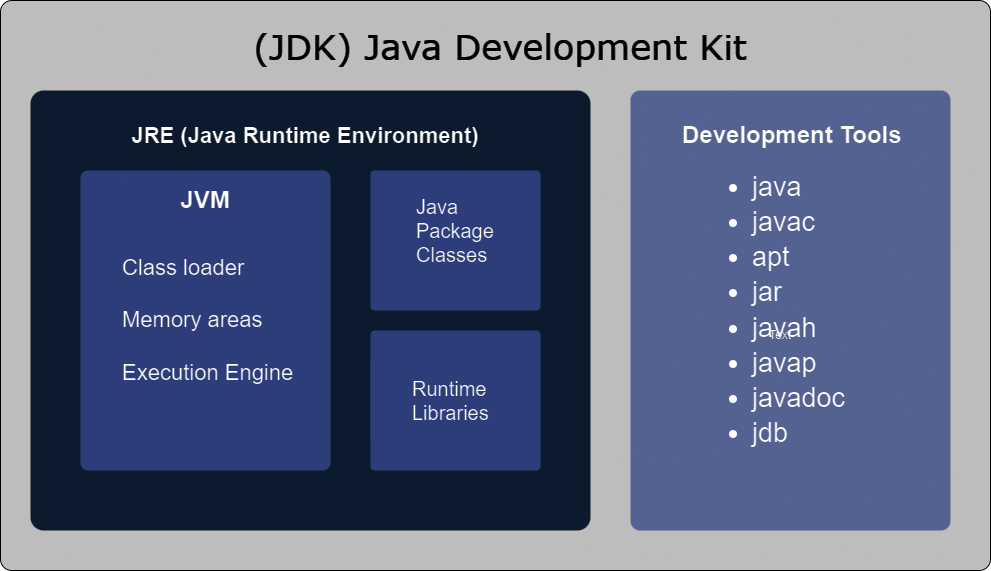

The diagram above was exported from draw.io. Its source (the exported page's mxGraphModel, read from the mxfile embedded in the PNG):
<mxGraphModel dx="1647" dy="846" grid="1" gridSize="10" guides="1" tooltips="1" connect="1" arrows="1" fold="1" page="1" pageScale="1" pageWidth="827" pageHeight="1169" math="0" shadow="0">
  <root>
    <mxCell id="0" />
    <mxCell id="1" parent="0" />
    <mxCell id="yzrD-L7mTExKUPvymnpX-15" value="" style="rounded=1;whiteSpace=wrap;html=1;strokeColor=#FFFFFF;arcSize=2;fillColor=#424242;fillStyle=solid;strokeWidth=1;labelBorderColor=default;" parent="1" vertex="1">
      <mxGeometry x="50" y="430" width="990" height="570" as="geometry" />
    </mxCell>
    <mxCell id="yzrD-L7mTExKUPvymnpX-1" value="&lt;h1&gt;&lt;br&gt;&lt;/h1&gt;" style="rounded=1;whiteSpace=wrap;html=1;arcSize=3;fillColor=#dae8fc;strokeColor=none;align=left;" parent="1" vertex="1">
      <mxGeometry x="80" y="520" width="560" height="440" as="geometry" />
    </mxCell>
    <mxCell id="yzrD-L7mTExKUPvymnpX-2" value="&lt;blockquote style=&quot;margin: 0 0 0 40px; border: none; padding: 0px;&quot;&gt;&lt;font style=&quot;font-size: 22px;&quot;&gt;Class loader&lt;/font&gt;&lt;div&gt;&lt;font style=&quot;font-size: 22px;&quot;&gt;&amp;nbsp;&lt;/font&gt;&lt;/div&gt;&lt;div&gt;&lt;div style=&quot;font-size: 22px;&quot;&gt;&lt;font style=&quot;font-size: 22px;&quot;&gt;Memory areas&lt;/font&gt;&lt;/div&gt;&lt;/div&gt;&lt;div&gt;&lt;div style=&quot;font-size: 22px;&quot;&gt;&lt;font style=&quot;font-size: 22px;&quot;&gt;&lt;br&gt;&lt;/font&gt;&lt;/div&gt;&lt;/div&gt;&lt;div&gt;&lt;div style=&quot;font-size: 22px;&quot;&gt;&lt;font style=&quot;font-size: 22px;&quot;&gt;Execution Engine&lt;/font&gt;&lt;/div&gt;&lt;/div&gt;&lt;/blockquote&gt;" style="rounded=1;whiteSpace=wrap;html=1;arcSize=3;fillColor=#B0C0FC;strokeColor=none;align=left;" parent="1" vertex="1">
      <mxGeometry x="130" y="600" width="250" height="300" as="geometry" />
    </mxCell>
    <mxCell id="yzrD-L7mTExKUPvymnpX-3" value="" style="rounded=1;whiteSpace=wrap;html=1;arcSize=3;fillColor=#B0C0FC;strokeColor=none;" parent="1" vertex="1">
      <mxGeometry x="420" y="600" width="170" height="140" as="geometry" />
    </mxCell>
    <mxCell id="yzrD-L7mTExKUPvymnpX-4" value="" style="rounded=1;whiteSpace=wrap;html=1;arcSize=3;fillColor=#B0C0FC;strokeColor=none;" parent="1" vertex="1">
      <mxGeometry x="420" y="760" width="170" height="140" as="geometry" />
    </mxCell>
    <mxCell id="yzrD-L7mTExKUPvymnpX-5" value="&lt;h1&gt;&lt;font style=&quot;font-size: 22px;&quot;&gt;JRE (Java Runtime Environment)&lt;/font&gt;&lt;/h1&gt;" style="rounded=1;whiteSpace=wrap;html=1;arcSize=3;fillColor=#dae8fc;strokeColor=none;align=center;shadow=0;glass=0;" parent="1" vertex="1">
      <mxGeometry x="170" y="540" width="370" height="50" as="geometry" />
    </mxCell>
    <mxCell id="yzrD-L7mTExKUPvymnpX-6" value="&lt;b&gt;&lt;font style=&quot;font-size: 24px;&quot;&gt;JVM&lt;/font&gt;&lt;/b&gt;" style="rounded=1;whiteSpace=wrap;html=1;arcSize=3;fillColor=#B0C0FC;strokeColor=none;" parent="1" vertex="1">
      <mxGeometry x="170" y="610" width="170" height="40" as="geometry" />
    </mxCell>
    <mxCell id="yzrD-L7mTExKUPvymnpX-7" value="&lt;blockquote style=&quot;margin: 0px 0px 0px 40px; border: none; padding: 0px; font-size: 20px;&quot;&gt;&lt;font style=&quot;font-size: 20px;&quot;&gt;Java&lt;/font&gt;&lt;div&gt;&lt;span style=&quot;&quot;&gt;Package&lt;/span&gt;&lt;/div&gt;&lt;div&gt;&lt;span style=&quot;&quot;&gt;Classes&lt;/span&gt;&lt;/div&gt;&lt;/blockquote&gt;" style="rounded=1;whiteSpace=wrap;html=1;arcSize=3;fillColor=#B0C0FC;strokeColor=none;align=left;" parent="1" vertex="1">
      <mxGeometry x="424" y="620" width="140" height="80" as="geometry" />
    </mxCell>
    <mxCell id="yzrD-L7mTExKUPvymnpX-8" value="&lt;blockquote style=&quot;margin: 0px 0px 0px 40px; border: none; padding: 0px; font-size: 20px;&quot;&gt;Runtime&lt;/blockquote&gt;&lt;blockquote style=&quot;margin: 0px 0px 0px 40px; border: none; padding: 0px; font-size: 20px;&quot;&gt;Libraries&lt;/blockquote&gt;" style="rounded=1;whiteSpace=wrap;html=1;arcSize=3;fillColor=#B0C0FC;strokeColor=none;align=left;" parent="1" vertex="1">
      <mxGeometry x="420" y="790" width="140" height="80" as="geometry" />
    </mxCell>
    <mxCell id="yzrD-L7mTExKUPvymnpX-9" value="&lt;blockquote style=&quot;margin: 0px 0px 0px 40px; border: none; padding: 0px; line-height: 130%;&quot;&gt;&lt;blockquote style=&quot;margin: 0px 0px 0px 40px; border: none; padding: 0px; font-size: 27px; line-height: 130%;&quot;&gt;&lt;ul&gt;&lt;li&gt;&lt;span style=&quot;background-color: initial;&quot;&gt;java&lt;/span&gt;&lt;/li&gt;&lt;li&gt;&lt;span style=&quot;background-color: initial;&quot;&gt;javac&lt;/span&gt;&lt;/li&gt;&lt;li&gt;&lt;span style=&quot;background-color: initial;&quot;&gt;apt&lt;/span&gt;&lt;/li&gt;&lt;li&gt;&lt;span style=&quot;background-color: initial;&quot;&gt;jar&lt;/span&gt;&lt;/li&gt;&lt;li&gt;&lt;span style=&quot;background-color: initial;&quot;&gt;javah&lt;/span&gt;&lt;/li&gt;&lt;li&gt;&lt;span style=&quot;background-color: initial;&quot;&gt;javap&lt;/span&gt;&lt;/li&gt;&lt;li&gt;&lt;span style=&quot;background-color: initial;&quot;&gt;javadoc&lt;/span&gt;&lt;/li&gt;&lt;li&gt;&lt;span style=&quot;background-color: initial;&quot;&gt;jdb&lt;/span&gt;&lt;/li&gt;&lt;/ul&gt;&lt;/blockquote&gt;&lt;/blockquote&gt;" style="rounded=1;whiteSpace=wrap;html=1;arcSize=3;fillColor=#8e9ccc;strokeColor=none;align=left;" parent="1" vertex="1">
      <mxGeometry x="680" y="520" width="320" height="440" as="geometry" />
    </mxCell>
    <mxCell id="yzrD-L7mTExKUPvymnpX-10" value="&lt;blockquote style=&quot;margin: 0 0 0 40px; border: none; padding: 0px;&quot;&gt;&lt;font style=&quot;font-size: 24px;&quot;&gt;&lt;b&gt;Development Tools&lt;/b&gt;&lt;/font&gt;&lt;/blockquote&gt;" style="rounded=1;whiteSpace=wrap;html=1;arcSize=3;fillColor=#8e9ccc;strokeColor=none;align=left;" parent="1" vertex="1">
      <mxGeometry x="690" y="540" width="280" height="50" as="geometry" />
    </mxCell>
    <mxCell id="HbKJzQ7AJKVt-0BWMbAS-1" value="Text" style="text;html=1;align=center;verticalAlign=middle;whiteSpace=wrap;rounded=0;" vertex="1" parent="1">
      <mxGeometry x="800" y="750" width="60" height="30" as="geometry" />
    </mxCell>
    <mxCell id="HbKJzQ7AJKVt-0BWMbAS-3" value="&lt;font style=&quot;font-size: 35px;&quot; color=&quot;#ffffff&quot;&gt;(JDK) Java Development Kit&lt;/font&gt;" style="text;html=1;align=center;verticalAlign=middle;whiteSpace=wrap;rounded=0;fontSize=30;fontFamily=Verdana;" vertex="1" parent="1">
      <mxGeometry x="290" y="460" width="520" height="30" as="geometry" />
    </mxCell>
  </root>
</mxGraphModel>